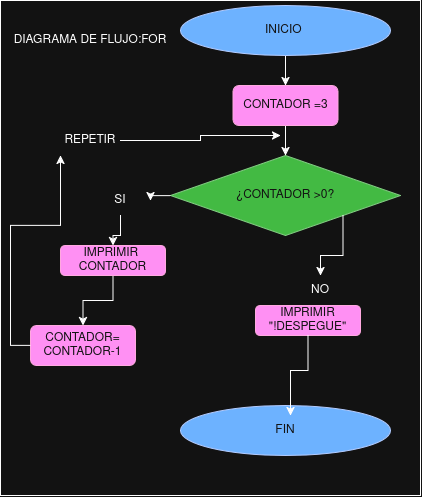

The diagram above was exported from draw.io. Its source (the exported page's mxGraphModel, read from the mxfile embedded in the PNG):
<mxGraphModel dx="976" dy="579" grid="1" gridSize="10" guides="1" tooltips="1" connect="1" arrows="1" fold="1" page="1" pageScale="1" pageWidth="850" pageHeight="1100" math="0" shadow="0">
  <root>
    <mxCell id="0" />
    <mxCell id="1" parent="0" />
    <mxCell id="Yx032QEG6qJFSy7YCAb7-37" parent="1" style="rounded=0;whiteSpace=wrap;html=1;" value="" vertex="1">
      <mxGeometry height="495" width="420" x="150" y="85" as="geometry" />
    </mxCell>
    <mxCell id="Yx032QEG6qJFSy7YCAb7-32" edge="1" parent="1" source="Yx032QEG6qJFSy7YCAb7-18" style="edgeStyle=orthogonalEdgeStyle;rounded=0;orthogonalLoop=1;jettySize=auto;html=1;exitX=0.5;exitY=1;exitDx=0;exitDy=0;entryX=0.5;entryY=0;entryDx=0;entryDy=0;defaultLabelBackgroundColor=page;labelPadding=0 4;" target="Yx032QEG6qJFSy7YCAb7-20">
      <mxGeometry relative="1" as="geometry" />
    </mxCell>
    <mxCell id="Yx032QEG6qJFSy7YCAb7-18" parent="1" style="ellipse;whiteSpace=wrap;html=1;shapeInside=1;fillColor=#0050ef;fontColor=#ffffff;strokeColor=#001DBC;" value="INICIO&amp;nbsp;" vertex="1">
      <mxGeometry height="50" width="210" x="330" y="90" as="geometry" />
    </mxCell>
    <mxCell id="Yx032QEG6qJFSy7YCAb7-19" parent="1" style="ellipse;whiteSpace=wrap;html=1;shapeInside=1;fillColor=#0050ef;fontColor=#ffffff;strokeColor=#001DBC;" value="FIN" vertex="1">
      <mxGeometry height="50" width="210" x="330" y="490" as="geometry" />
    </mxCell>
    <mxCell id="Yx032QEG6qJFSy7YCAb7-33" edge="1" parent="1" source="Yx032QEG6qJFSy7YCAb7-20" style="edgeStyle=orthogonalEdgeStyle;rounded=0;orthogonalLoop=1;jettySize=auto;html=1;exitX=0.5;exitY=1;exitDx=0;exitDy=0;entryX=0.5;entryY=0;entryDx=0;entryDy=0;defaultLabelBackgroundColor=page;labelPadding=0 4;" target="Yx032QEG6qJFSy7YCAb7-21">
      <mxGeometry relative="1" as="geometry" />
    </mxCell>
    <mxCell id="Yx032QEG6qJFSy7YCAb7-20" parent="1" style="rounded=1;whiteSpace=wrap;html=1;roundedPerimeter=1;fillColor=#d80073;fontColor=#ffffff;strokeColor=#A50040;" value="&lt;div&gt;CONTADOR =3&lt;/div&gt;" vertex="1">
      <mxGeometry height="40" width="105" x="382.5" y="170" as="geometry" />
    </mxCell>
    <mxCell id="Yx032QEG6qJFSy7YCAb7-28" edge="1" parent="1" source="Yx032QEG6qJFSy7YCAb7-30" style="edgeStyle=orthogonalEdgeStyle;rounded=0;orthogonalLoop=1;jettySize=auto;html=1;entryX=0.5;entryY=0;entryDx=0;entryDy=0;defaultLabelBackgroundColor=page;labelPadding=0 4;" target="Yx032QEG6qJFSy7YCAb7-25">
      <mxGeometry relative="1" as="geometry" />
    </mxCell>
    <mxCell id="Yx032QEG6qJFSy7YCAb7-21" parent="1" style="rhombus;whiteSpace=wrap;html=1;shapeInside=1;fillColor=#008a00;fontColor=#ffffff;strokeColor=#005700;" value="¿CONTADOR &amp;gt;0?" vertex="1">
      <mxGeometry height="80" width="230" x="320" y="240" as="geometry" />
    </mxCell>
    <mxCell id="Yx032QEG6qJFSy7YCAb7-24" edge="1" parent="1" source="Yx032QEG6qJFSy7YCAb7-21" style="edgeStyle=orthogonalEdgeStyle;rounded=0;orthogonalLoop=1;jettySize=auto;html=1;exitX=1;exitY=1;exitDx=0;exitDy=0;defaultLabelBackgroundColor=page;labelPadding=0 4;" target="Yx032QEG6qJFSy7YCAb7-23" value="">
      <mxGeometry relative="1" as="geometry">
        <mxPoint x="493" y="300" as="sourcePoint" />
        <mxPoint x="445" y="450" as="targetPoint" />
      </mxGeometry>
    </mxCell>
    <mxCell id="Yx032QEG6qJFSy7YCAb7-23" parent="1" style="text;html=1;whiteSpace=wrap;strokeColor=none;fillColor=none;align=center;verticalAlign=middle;rounded=0;" value="NO" vertex="1">
      <mxGeometry height="30" width="60" x="440" y="360" as="geometry" />
    </mxCell>
    <mxCell id="Yx032QEG6qJFSy7YCAb7-29" edge="1" parent="1" source="Yx032QEG6qJFSy7YCAb7-25" style="edgeStyle=orthogonalEdgeStyle;rounded=0;orthogonalLoop=1;jettySize=auto;html=1;exitX=0.5;exitY=1;exitDx=0;exitDy=0;entryX=0.5;entryY=0;entryDx=0;entryDy=0;defaultLabelBackgroundColor=page;labelPadding=0 4;" target="Yx032QEG6qJFSy7YCAb7-27">
      <mxGeometry relative="1" as="geometry" />
    </mxCell>
    <mxCell id="Yx032QEG6qJFSy7YCAb7-25" parent="1" style="rounded=1;whiteSpace=wrap;html=1;roundedPerimeter=1;fillColor=#d80073;fontColor=#ffffff;strokeColor=#A50040;" value="&lt;div&gt;IMPRIMIR&amp;nbsp;&lt;/div&gt;&lt;div&gt;CONTADOR&lt;/div&gt;" vertex="1">
      <mxGeometry height="30" width="105" x="210" y="330" as="geometry" />
    </mxCell>
    <mxCell id="Yx032QEG6qJFSy7YCAb7-27" parent="1" style="rounded=1;whiteSpace=wrap;html=1;roundedPerimeter=1;fillColor=#d80073;fontColor=#ffffff;strokeColor=#A50040;" value="CONTADOR= CONTADOR-1" vertex="1">
      <mxGeometry height="40" width="105" x="180" y="410" as="geometry" />
    </mxCell>
    <mxCell id="Yx032QEG6qJFSy7YCAb7-31" edge="1" parent="1" source="Yx032QEG6qJFSy7YCAb7-21" style="edgeStyle=orthogonalEdgeStyle;rounded=0;orthogonalLoop=1;jettySize=auto;html=1;exitX=0;exitY=0.5;exitDx=0;exitDy=0;defaultLabelBackgroundColor=page;labelPadding=0 4;" target="Yx032QEG6qJFSy7YCAb7-30" value="">
      <mxGeometry relative="1" as="geometry">
        <mxPoint x="320" y="280" as="sourcePoint" />
        <mxPoint x="263" y="330" as="targetPoint" />
      </mxGeometry>
    </mxCell>
    <mxCell id="Yx032QEG6qJFSy7YCAb7-30" parent="1" style="text;html=1;whiteSpace=wrap;strokeColor=none;fillColor=none;align=center;verticalAlign=middle;rounded=0;" value="SI" vertex="1">
      <mxGeometry height="30" width="60" x="240" y="270" as="geometry" />
    </mxCell>
    <mxCell id="Yx032QEG6qJFSy7YCAb7-36" edge="1" parent="1" source="Yx032QEG6qJFSy7YCAb7-35" style="edgeStyle=orthogonalEdgeStyle;rounded=0;orthogonalLoop=1;jettySize=auto;html=1;defaultLabelBackgroundColor=page;labelPadding=0 4;" value="">
      <mxGeometry relative="1" x="-0.44" as="geometry">
        <Array as="points" />
        <mxPoint x="180" y="430" as="sourcePoint" />
        <mxPoint x="430" y="220" as="targetPoint" />
      </mxGeometry>
    </mxCell>
    <mxCell id="Yx032QEG6qJFSy7YCAb7-38" parent="1" style="text;html=1;whiteSpace=wrap;strokeColor=none;fillColor=none;align=center;verticalAlign=middle;rounded=0;" value="DIAGRAMA DE FLUJO:FOR" vertex="1">
      <mxGeometry height="30" width="160" x="160" y="110" as="geometry" />
    </mxCell>
    <mxCell id="Yx032QEG6qJFSy7YCAb7-39" parent="1" style="rounded=1;whiteSpace=wrap;html=1;roundedPerimeter=1;fillColor=#d80073;fontColor=#ffffff;strokeColor=#A50040;" value="&lt;div&gt;IMPRIMIR&lt;/div&gt;&lt;div&gt;&quot;!DESPEGUE&quot;&lt;/div&gt;" vertex="1">
      <mxGeometry height="30" width="105" x="405" y="390" as="geometry" />
    </mxCell>
    <mxCell id="Yx032QEG6qJFSy7YCAb7-40" edge="1" parent="1" source="Yx032QEG6qJFSy7YCAb7-39" style="edgeStyle=orthogonalEdgeStyle;rounded=0;orthogonalLoop=1;jettySize=auto;html=1;exitX=0.5;exitY=1;exitDx=0;exitDy=0;entryX=0.524;entryY=0.2;entryDx=0;entryDy=0;entryPerimeter=0;defaultLabelBackgroundColor=page;labelPadding=0 4;" target="Yx032QEG6qJFSy7YCAb7-19">
      <mxGeometry relative="1" as="geometry" />
    </mxCell>
    <mxCell id="Yx032QEG6qJFSy7YCAb7-42" edge="1" parent="1" source="Yx032QEG6qJFSy7YCAb7-27" style="edgeStyle=orthogonalEdgeStyle;rounded=0;orthogonalLoop=1;jettySize=auto;html=1;exitX=0;exitY=0.5;exitDx=0;exitDy=0;defaultLabelBackgroundColor=page;labelPadding=0 4;" target="Yx032QEG6qJFSy7YCAb7-35" value="">
      <mxGeometry relative="1" x="-0.44" as="geometry">
        <Array as="points">
          <mxPoint x="160" y="430" />
          <mxPoint x="160" y="310" />
          <mxPoint x="210" y="310" />
        </Array>
        <mxPoint x="180" y="430" as="sourcePoint" />
        <mxPoint x="430" y="220" as="targetPoint" />
      </mxGeometry>
    </mxCell>
    <mxCell id="Yx032QEG6qJFSy7YCAb7-35" parent="1" style="text;html=1;whiteSpace=wrap;strokeColor=none;fillColor=none;align=center;verticalAlign=middle;rounded=0;" value="REPETIR" vertex="1">
      <mxGeometry height="30" width="60" x="210" y="210" as="geometry" />
    </mxCell>
  </root>
</mxGraphModel>